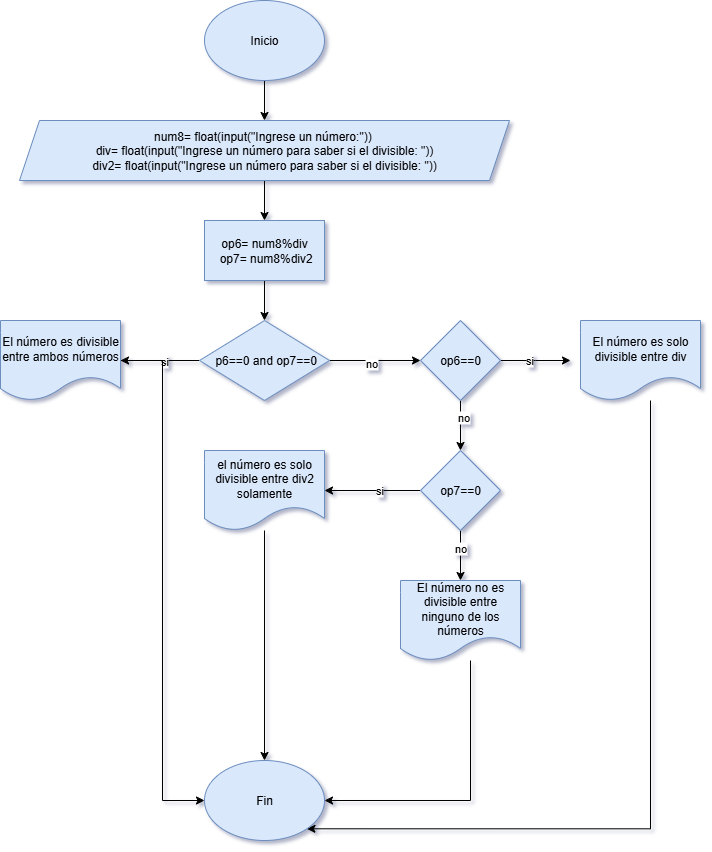

The diagram above was exported from draw.io. Its source (the exported page's mxGraphModel, read from the mxfile embedded in the PNG):
<mxGraphModel dx="872" dy="473" grid="1" gridSize="10" guides="1" tooltips="1" connect="1" arrows="1" fold="1" page="1" pageScale="1" pageWidth="827" pageHeight="1169" background="#ffffff" math="0" shadow="1">
  <root>
    <mxCell id="0" />
    <mxCell id="1" parent="0" />
    <mxCell id="8uuCJWA9vl-0jVAtcNfR-2" style="edgeStyle=orthogonalEdgeStyle;rounded=0;orthogonalLoop=1;jettySize=auto;html=1;" edge="1" parent="1" source="8uuCJWA9vl-0jVAtcNfR-1" target="8uuCJWA9vl-0jVAtcNfR-3">
      <mxGeometry relative="1" as="geometry">
        <mxPoint x="414" y="150" as="targetPoint" />
      </mxGeometry>
    </mxCell>
    <mxCell id="8uuCJWA9vl-0jVAtcNfR-1" value="Inicio" style="ellipse;whiteSpace=wrap;html=1;fillColor=#dae8fc;strokeColor=#6c8ebf;" vertex="1" parent="1">
      <mxGeometry x="354" y="20" width="120" height="80" as="geometry" />
    </mxCell>
    <mxCell id="8uuCJWA9vl-0jVAtcNfR-5" style="edgeStyle=orthogonalEdgeStyle;rounded=0;orthogonalLoop=1;jettySize=auto;html=1;" edge="1" parent="1" source="8uuCJWA9vl-0jVAtcNfR-3" target="8uuCJWA9vl-0jVAtcNfR-6">
      <mxGeometry relative="1" as="geometry">
        <mxPoint x="414" y="240" as="targetPoint" />
      </mxGeometry>
    </mxCell>
    <mxCell id="8uuCJWA9vl-0jVAtcNfR-3" value="num8= float(input(&quot;Ingrese un número:&quot;))&amp;nbsp;&lt;div&gt;&amp;nbsp;div= float(input(&quot;Ingrese un número para saber si el divisible: &quot;))&amp;nbsp;&lt;/div&gt;&lt;div&gt;div2= float(input(&quot;Ingrese un número para saber si el divisible: &quot;))&lt;/div&gt;" style="shape=parallelogram;perimeter=parallelogramPerimeter;whiteSpace=wrap;html=1;fixedSize=1;fillColor=#dae8fc;strokeColor=#6c8ebf;" vertex="1" parent="1">
      <mxGeometry x="169" y="140" width="490" height="60" as="geometry" />
    </mxCell>
    <mxCell id="8uuCJWA9vl-0jVAtcNfR-11" style="edgeStyle=orthogonalEdgeStyle;rounded=0;orthogonalLoop=1;jettySize=auto;html=1;entryX=0.5;entryY=0;entryDx=0;entryDy=0;" edge="1" parent="1" source="8uuCJWA9vl-0jVAtcNfR-6" target="8uuCJWA9vl-0jVAtcNfR-8">
      <mxGeometry relative="1" as="geometry" />
    </mxCell>
    <mxCell id="8uuCJWA9vl-0jVAtcNfR-6" value="&lt;div&gt;op6= num8%div&lt;/div&gt;&lt;div&gt;&amp;nbsp;op7= num8%div2&lt;/div&gt;" style="rounded=0;whiteSpace=wrap;html=1;fillColor=#dae8fc;strokeColor=#6c8ebf;" vertex="1" parent="1">
      <mxGeometry x="354" y="240" width="120" height="60" as="geometry" />
    </mxCell>
    <mxCell id="8uuCJWA9vl-0jVAtcNfR-12" style="edgeStyle=orthogonalEdgeStyle;rounded=0;orthogonalLoop=1;jettySize=auto;html=1;" edge="1" parent="1" source="8uuCJWA9vl-0jVAtcNfR-8">
      <mxGeometry relative="1" as="geometry">
        <mxPoint x="270" y="380" as="targetPoint" />
      </mxGeometry>
    </mxCell>
    <mxCell id="8uuCJWA9vl-0jVAtcNfR-28" value="si" style="edgeLabel;html=1;align=center;verticalAlign=middle;resizable=0;points=[];" vertex="1" connectable="0" parent="8uuCJWA9vl-0jVAtcNfR-12">
      <mxGeometry x="-0.0944" relative="1" as="geometry">
        <mxPoint as="offset" />
      </mxGeometry>
    </mxCell>
    <mxCell id="8uuCJWA9vl-0jVAtcNfR-13" style="edgeStyle=orthogonalEdgeStyle;rounded=0;orthogonalLoop=1;jettySize=auto;html=1;" edge="1" parent="1" source="8uuCJWA9vl-0jVAtcNfR-8" target="8uuCJWA9vl-0jVAtcNfR-14">
      <mxGeometry relative="1" as="geometry">
        <mxPoint x="570" y="380" as="targetPoint" />
      </mxGeometry>
    </mxCell>
    <mxCell id="8uuCJWA9vl-0jVAtcNfR-27" value="no" style="edgeLabel;html=1;align=center;verticalAlign=middle;resizable=0;points=[];" vertex="1" connectable="0" parent="8uuCJWA9vl-0jVAtcNfR-13">
      <mxGeometry x="-0.0989" y="-2" relative="1" as="geometry">
        <mxPoint as="offset" />
      </mxGeometry>
    </mxCell>
    <mxCell id="8uuCJWA9vl-0jVAtcNfR-8" value="&amp;nbsp;p6==0 and op7==0" style="rhombus;whiteSpace=wrap;html=1;fillColor=#dae8fc;strokeColor=#6c8ebf;" vertex="1" parent="1">
      <mxGeometry x="349" y="340" width="130" height="80" as="geometry" />
    </mxCell>
    <mxCell id="8uuCJWA9vl-0jVAtcNfR-15" style="edgeStyle=orthogonalEdgeStyle;rounded=0;orthogonalLoop=1;jettySize=auto;html=1;" edge="1" parent="1" source="8uuCJWA9vl-0jVAtcNfR-14" target="8uuCJWA9vl-0jVAtcNfR-17">
      <mxGeometry relative="1" as="geometry">
        <mxPoint x="610" y="480" as="targetPoint" />
      </mxGeometry>
    </mxCell>
    <mxCell id="8uuCJWA9vl-0jVAtcNfR-18" value="no" style="edgeLabel;html=1;align=center;verticalAlign=middle;resizable=0;points=[];" vertex="1" connectable="0" parent="8uuCJWA9vl-0jVAtcNfR-15">
      <mxGeometry x="-0.36" y="2" relative="1" as="geometry">
        <mxPoint as="offset" />
      </mxGeometry>
    </mxCell>
    <mxCell id="8uuCJWA9vl-0jVAtcNfR-16" style="edgeStyle=orthogonalEdgeStyle;rounded=0;orthogonalLoop=1;jettySize=auto;html=1;" edge="1" parent="1" source="8uuCJWA9vl-0jVAtcNfR-14">
      <mxGeometry relative="1" as="geometry">
        <mxPoint x="720" y="380" as="targetPoint" />
      </mxGeometry>
    </mxCell>
    <mxCell id="8uuCJWA9vl-0jVAtcNfR-19" value="si" style="edgeLabel;html=1;align=center;verticalAlign=middle;resizable=0;points=[];" vertex="1" connectable="0" parent="8uuCJWA9vl-0jVAtcNfR-16">
      <mxGeometry x="-0.2057" y="1" relative="1" as="geometry">
        <mxPoint as="offset" />
      </mxGeometry>
    </mxCell>
    <mxCell id="8uuCJWA9vl-0jVAtcNfR-14" value="op6==0" style="rhombus;whiteSpace=wrap;html=1;fillColor=#dae8fc;strokeColor=#6c8ebf;" vertex="1" parent="1">
      <mxGeometry x="570" y="340" width="80" height="80" as="geometry" />
    </mxCell>
    <mxCell id="8uuCJWA9vl-0jVAtcNfR-22" style="edgeStyle=orthogonalEdgeStyle;rounded=0;orthogonalLoop=1;jettySize=auto;html=1;" edge="1" parent="1" source="8uuCJWA9vl-0jVAtcNfR-17">
      <mxGeometry relative="1" as="geometry">
        <mxPoint x="610" y="600" as="targetPoint" />
      </mxGeometry>
    </mxCell>
    <mxCell id="8uuCJWA9vl-0jVAtcNfR-26" value="no" style="edgeLabel;html=1;align=center;verticalAlign=middle;resizable=0;points=[];" vertex="1" connectable="0" parent="8uuCJWA9vl-0jVAtcNfR-22">
      <mxGeometry x="-0.3268" y="-1" relative="1" as="geometry">
        <mxPoint as="offset" />
      </mxGeometry>
    </mxCell>
    <mxCell id="8uuCJWA9vl-0jVAtcNfR-23" style="edgeStyle=orthogonalEdgeStyle;rounded=0;orthogonalLoop=1;jettySize=auto;html=1;" edge="1" parent="1" source="8uuCJWA9vl-0jVAtcNfR-17" target="8uuCJWA9vl-0jVAtcNfR-24">
      <mxGeometry relative="1" as="geometry">
        <mxPoint x="490" y="510" as="targetPoint" />
      </mxGeometry>
    </mxCell>
    <mxCell id="8uuCJWA9vl-0jVAtcNfR-25" value="si" style="edgeLabel;html=1;align=center;verticalAlign=middle;resizable=0;points=[];" vertex="1" connectable="0" parent="8uuCJWA9vl-0jVAtcNfR-23">
      <mxGeometry x="-0.125" y="-1" relative="1" as="geometry">
        <mxPoint as="offset" />
      </mxGeometry>
    </mxCell>
    <mxCell id="8uuCJWA9vl-0jVAtcNfR-17" value="op7==0" style="rhombus;whiteSpace=wrap;html=1;fillColor=#dae8fc;strokeColor=#6c8ebf;" vertex="1" parent="1">
      <mxGeometry x="570" y="470" width="80" height="80" as="geometry" />
    </mxCell>
    <mxCell id="8uuCJWA9vl-0jVAtcNfR-37" style="edgeStyle=orthogonalEdgeStyle;rounded=0;orthogonalLoop=1;jettySize=auto;html=1;entryX=0;entryY=0.5;entryDx=0;entryDy=0;" edge="1" parent="1" source="8uuCJWA9vl-0jVAtcNfR-21" target="8uuCJWA9vl-0jVAtcNfR-31">
      <mxGeometry relative="1" as="geometry" />
    </mxCell>
    <mxCell id="8uuCJWA9vl-0jVAtcNfR-21" value="El número es divisible entre ambos números" style="shape=document;whiteSpace=wrap;html=1;boundedLbl=1;fillColor=#dae8fc;strokeColor=#6c8ebf;" vertex="1" parent="1">
      <mxGeometry x="150" y="340" width="120" height="80" as="geometry" />
    </mxCell>
    <mxCell id="8uuCJWA9vl-0jVAtcNfR-35" style="edgeStyle=orthogonalEdgeStyle;rounded=0;orthogonalLoop=1;jettySize=auto;html=1;" edge="1" parent="1" source="8uuCJWA9vl-0jVAtcNfR-24" target="8uuCJWA9vl-0jVAtcNfR-31">
      <mxGeometry relative="1" as="geometry" />
    </mxCell>
    <mxCell id="8uuCJWA9vl-0jVAtcNfR-24" value="el número es solo divisible entre div2 solamente" style="shape=document;whiteSpace=wrap;html=1;boundedLbl=1;fillColor=#dae8fc;strokeColor=#6c8ebf;" vertex="1" parent="1">
      <mxGeometry x="354" y="470" width="120" height="80" as="geometry" />
    </mxCell>
    <mxCell id="8uuCJWA9vl-0jVAtcNfR-36" style="edgeStyle=orthogonalEdgeStyle;rounded=0;orthogonalLoop=1;jettySize=auto;html=1;entryX=1;entryY=1;entryDx=0;entryDy=0;" edge="1" parent="1" source="8uuCJWA9vl-0jVAtcNfR-29" target="8uuCJWA9vl-0jVAtcNfR-31">
      <mxGeometry relative="1" as="geometry">
        <Array as="points">
          <mxPoint x="800" y="848" />
        </Array>
      </mxGeometry>
    </mxCell>
    <mxCell id="8uuCJWA9vl-0jVAtcNfR-29" value="El número es solo divisible entre div" style="shape=document;whiteSpace=wrap;html=1;boundedLbl=1;fillColor=#dae8fc;strokeColor=#6c8ebf;" vertex="1" parent="1">
      <mxGeometry x="730" y="340" width="120" height="80" as="geometry" />
    </mxCell>
    <mxCell id="8uuCJWA9vl-0jVAtcNfR-34" style="edgeStyle=orthogonalEdgeStyle;rounded=0;orthogonalLoop=1;jettySize=auto;html=1;entryX=1;entryY=0.5;entryDx=0;entryDy=0;" edge="1" parent="1" source="8uuCJWA9vl-0jVAtcNfR-30" target="8uuCJWA9vl-0jVAtcNfR-31">
      <mxGeometry relative="1" as="geometry">
        <Array as="points">
          <mxPoint x="620" y="820" />
        </Array>
      </mxGeometry>
    </mxCell>
    <mxCell id="8uuCJWA9vl-0jVAtcNfR-30" value="El número no es divisible entre ninguno de los números" style="shape=document;whiteSpace=wrap;html=1;boundedLbl=1;fillColor=#dae8fc;strokeColor=#6c8ebf;" vertex="1" parent="1">
      <mxGeometry x="550" y="600" width="120" height="80" as="geometry" />
    </mxCell>
    <mxCell id="8uuCJWA9vl-0jVAtcNfR-31" value="Fin" style="ellipse;whiteSpace=wrap;html=1;fillColor=#dae8fc;strokeColor=#6c8ebf;" vertex="1" parent="1">
      <mxGeometry x="354" y="780" width="120" height="80" as="geometry" />
    </mxCell>
  </root>
</mxGraphModel>